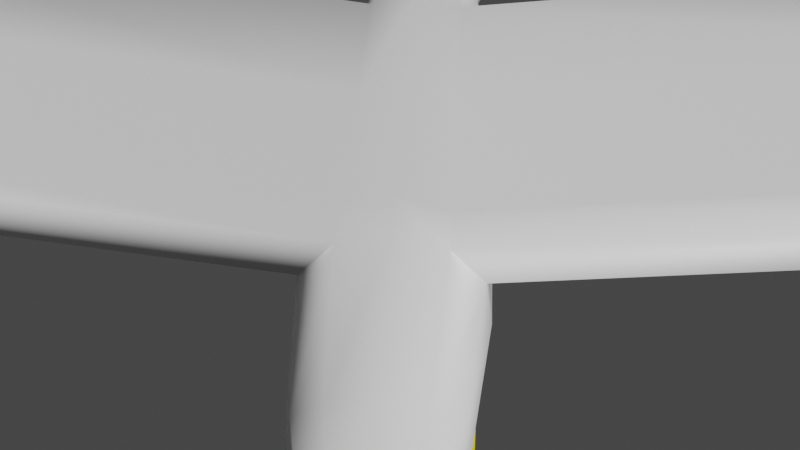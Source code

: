 # Source: Seagullboyo.blend  (saved by Blender 4.0.36; exported with 4.5.12 LTS)
import bpy
from mathutils import Matrix  # noqa: F401  (used for matrix-valued properties, if any)

bpy.ops.wm.read_factory_settings(use_empty=True)
scene = bpy.context.scene
scene.name = 'Scene'

# ---- collections
col_seagull = bpy.data.collections.new('Seagull'); scene.collection.children.link(col_seagull)

# ---- materials (node trees are filled in below, after node groups)
mat_seagull_base_material = bpy.data.materials.new('Seagull_Base_Material')
mat_seagull_base_material.use_transparent_shadow = False
mat_seagul_dark_eye_tail = bpy.data.materials.new('Seagul_Dark(Eye+Tail)')
mat_seagul_dark_eye_tail.use_transparent_shadow = False
mat_seagull_yellow = bpy.data.materials.new('Seagull_Yellow')
mat_seagull_yellow.use_transparent_shadow = False
mat_seagull_red = bpy.data.materials.new('Seagull_Red')
mat_seagull_red.use_transparent_shadow = False

# ---- material node trees
mat_seagull_base_material.use_nodes = True; mat_seagull_base_material.node_tree.nodes.clear()
_N = mat_seagull_base_material.node_tree.nodes; _L = mat_seagull_base_material.node_tree.links
n0 = _N.new('ShaderNodeBsdfPrincipled'); n0.name = 'Principled BSDF'; n0.location = (10, 300)
n0.distribution = 'GGX'
n0.subsurface_method = 'BURLEY'
n0.inputs[0].default_value = (1.0, 1.0, 1.0, 1.0)
n0.inputs[3].default_value = 1.45
n0.inputs[27].default_value = (0.0, 0.0, 0.0, 1.0)
n0.inputs[28].default_value = 1.0
n1 = _N.new('ShaderNodeOutputMaterial'); n1.name = 'Material Output'; n1.location = (300, 300)
_L.new(n0.outputs[0], n1.inputs[0])
n1.is_active_output = True
mat_seagul_dark_eye_tail.use_nodes = True; mat_seagul_dark_eye_tail.node_tree.nodes.clear()
_N = mat_seagul_dark_eye_tail.node_tree.nodes; _L = mat_seagul_dark_eye_tail.node_tree.links
n0 = _N.new('ShaderNodeBsdfPrincipled'); n0.name = 'Principled BSDF'; n0.location = (10, 300)
n0.distribution = 'GGX'
n0.subsurface_method = 'BURLEY'
n0.inputs[0].default_value = (0.00869, 0.009418, 0.01002, 1.0)
n0.inputs[2].default_value = 0.0
n0.inputs[3].default_value = 1.45
n0.inputs[9].default_value = (0.0, 0.2, 0.1)
n0.inputs[13].default_value = 0.0
n0.inputs[27].default_value = (0.0, 0.0, 0.0, 1.0)
n0.inputs[28].default_value = 1.0
n1 = _N.new('ShaderNodeOutputMaterial'); n1.name = 'Material Output'; n1.location = (300, 300)
_L.new(n0.outputs[0], n1.inputs[0])
n1.is_active_output = True
mat_seagull_yellow.use_nodes = True; mat_seagull_yellow.node_tree.nodes.clear()
_N = mat_seagull_yellow.node_tree.nodes; _L = mat_seagull_yellow.node_tree.links
n0 = _N.new('ShaderNodeBsdfPrincipled'); n0.name = 'Principled BSDF'; n0.location = (10, 300)
n0.distribution = 'GGX'
n0.subsurface_method = 'BURLEY'
n0.inputs[0].default_value = (0.8, 0.6394, 0.01691, 1.0)
n0.inputs[3].default_value = 1.45
n0.inputs[27].default_value = (0.0, 0.0, 0.0, 1.0)
n0.inputs[28].default_value = 1.0
n1 = _N.new('ShaderNodeOutputMaterial'); n1.name = 'Material Output'; n1.location = (300, 300)
_L.new(n0.outputs[0], n1.inputs[0])
n1.is_active_output = True
mat_seagull_red.use_nodes = True; mat_seagull_red.node_tree.nodes.clear()
_N = mat_seagull_red.node_tree.nodes; _L = mat_seagull_red.node_tree.links
n0 = _N.new('ShaderNodeBsdfPrincipled'); n0.name = 'Principled BSDF'; n0.location = (10, 300)
n0.distribution = 'GGX'
n0.subsurface_method = 'BURLEY'
n0.inputs[0].default_value = (0.8, 0.000929, 0.001822, 1.0)
n0.inputs[3].default_value = 1.45
n0.inputs[27].default_value = (0.0, 0.0, 0.0, 1.0)
n0.inputs[28].default_value = 1.0
n1 = _N.new('ShaderNodeOutputMaterial'); n1.name = 'Material Output'; n1.location = (300, 300)
_L.new(n0.outputs[0], n1.inputs[0])
n1.is_active_output = True

# ---- world
world_world = bpy.data.worlds.new('World'); scene.world = world_world
world_world.use_nodes = True; world_world.node_tree.nodes.clear()
_N = world_world.node_tree.nodes; _L = world_world.node_tree.links
n0 = _N.new('ShaderNodeOutputWorld'); n0.name = 'World Output'; n0.location = (300, 300)
n1 = _N.new('ShaderNodeBackground'); n1.name = 'Background'; n1.location = (10, 300)
n1.inputs[0].default_value = (0.05088, 0.05088, 0.05088, 1.0)
_L.new(n1.outputs[0], n0.inputs[0])
n0.is_active_output = True
world_world.color = (0.05088, 0.05088, 0.05088)
world_world.use_sun_shadow = False
world_world.sun_shadow_jitter_overblur = 0.0

# ---- cameras
cam_camera = bpy.data.cameras.new('Camera')
cam_camera.lens = 49.51

# ---- meshes
me_cylinder = bpy.data.meshes.new('Cylinder')
me_cylinder.from_pydata([(0.0, 1.0, -1.0), (0.0, 1.0, 1.0), (0.6839, 0.8617, -1.0), (0.6839, 0.8617, 1.0), (1.053, 0.4358, -1.0), (1.053, 0.4358, 1.0), (1.133, -0.1219, -1.0), (1.133, -0.1219, 1.0), (0.899, -0.6344, -1.0), (0.899, -0.6344, 1.0), (0.2817, -0.9595, -1.0), (0.2817, -0.9595, 1.0), (-0.2817, -0.9595, -1.0), (-0.2817, -0.9595, 1.0), (-0.7557, -0.6549, -1.0), (-0.7557, -0.6549, 1.0), (-0.9898, -0.1423, -1.0), (-0.9898, -0.1423, 1.0), (-0.9096, 0.4154, -1.0), (-0.9096, 0.4154, 1.0), (-0.5406, 0.8413, -1.0), (-0.5406, 0.8413, 1.0), (-1.697e-08, 1.0, -2.483), (0.6839, 0.8617, -2.483), (1.053, 0.4358, -2.483), (1.133, -0.1219, -2.483), (0.899, -0.6344, -2.483), (0.2817, -0.9595, -2.483), (-0.2817, -0.9595, -2.483), (-0.7557, -0.6549, -2.483), (-0.9898, -0.1423, -2.483), (-0.9096, 0.4154, -2.483), (-0.5406, 0.8413, -2.483), (0.1709, 0.6527, 2.356), (-0.2446, 0.7874, 2.356), (0.3718, 0.288, 2.356), (0.4375, -0.1707, 2.356), (0.3471, -0.5775, 2.356), (-0.01379, -0.8239, 2.356), (-0.2897, -0.7972, 2.356), (-0.5363, -0.5263, 2.356), (-0.6752, -0.09725, 2.356), (-0.6623, 0.3538, 2.356), (-0.5018, 0.6835, 2.356), (-0.09363, 0.4546, 3.132), (-0.3753, 0.557, 3.132), (0.0173, 0.1812, 3.132), (0.06552, -0.1559, 3.132), (0.0357, -0.4499, 3.132), (-0.2059, -0.6276, 3.132), (-0.3416, -0.5984, 3.132), (-0.4716, -0.3919, 3.132), (-0.5545, -0.07377, 3.132), (-0.5641, 0.2551, 3.132), (-0.4973, 0.4902, 3.132), (-0.3583, 1.105, 4.565), (-0.4991, 1.428, 4.685), (-0.2631, 0.4216, 4.545), (-0.1473, -0.3911, 4.545), (-0.04764, -1.075, 4.565), (-0.09225, -1.427, 4.685), (-0.1046, -1.312, 4.721), (-0.1773, -0.7797, 4.75), (-0.2873, -6.1e-05, 4.76), (-0.3995, 0.7798, 4.75), (-0.4785, 1.312, 4.722), (-0.1662, 0.7012, -3.561), (0.3727, 0.6081, -3.561), (0.6285, 0.2998, -3.561), (0.6863, -0.1021, -3.561), (0.5277, -0.47, -3.561), (0.03673, -0.7108, -3.561), (-0.3508, -0.7082, -3.561), (-0.6783, -0.4866, -3.561), (-0.8417, -0.1165, -3.561), (-0.7892, 0.2846, -3.561), (-0.5373, 0.5895, -3.561), (-0.1871, 0.9571, -4.247), (0.4003, 0.8088, -4.247), (0.72, 0.3837, -4.247), (0.7988, -0.1649, -4.247), (0.6117, -0.663, -4.247), (0.08974, -0.9706, -4.247), (-0.3854, -0.9593, -4.247), (-0.7912, -0.651, -4.247), (-0.9989, -0.1436, -4.247), (-0.9424, 0.4019, -4.247), (-0.6398, 0.8122, -4.247), (-0.1996, 0.6994, -4.923), (0.2175, 0.5875, -4.923), (0.4122, 0.2674, -4.923), (0.4703, -0.138, -4.923), (0.3734, -0.5002, -4.923), (0.00462, -0.7251, -4.923), (-0.2705, -0.7059, -4.923), (-0.5124, -0.4698, -4.923), (-0.6441, -0.09176, -4.923), (-0.6239, 0.3082, -4.923), (-0.4582, 0.6032, -4.923), (-0.1993, 0.5513, -5.41), (0.1173, 0.4597, -5.41), (0.2478, 0.201, -5.41), (0.2941, -0.1223, -5.41), (0.2415, -0.4076, -5.41), (-0.03666, -0.5847, -5.41), (-0.211, -0.563, -5.41), (-0.3693, -0.3698, -5.41), (-0.4615, -0.06649, -5.41), (-0.4581, 0.2507, -5.41), (-0.3604, 0.4809, -5.41), (-0.03295, 0.2415, -5.925), (0.2042, 0.2173, -5.925), (0.2717, 0.1091, -5.925), (0.2914, -0.02825, -5.925), (0.257, -0.1511, -5.925), (0.03623, -0.241, -5.925), (-0.05988, -0.2349, -5.925), (-0.144, -0.1553, -5.925), (-0.1895, -0.02731, -5.925), (-0.1818, 0.1083, -5.925), (-0.1235, 0.2085, -5.925), (0.05003, 0.006969, -6.175), (0.05186, 0.007091, -6.174), (0.05193, 0.006819, -6.174), (0.05198, 0.006491, -6.174), (0.05199, 0.00621, -6.174), (0.05019, 0.005815, -6.175), (0.05013, 0.005853, -6.176), (0.05005, 0.006062, -6.177), (0.04999, 0.006374, -6.177), (0.04996, 0.006692, -6.177), (0.04998, 0.006913, -6.176), (0.0, 1.0, 0.5661), (0.6839, 0.8617, 0.5661), (1.053, 0.4358, 0.5661), (1.133, -0.1219, 0.5661), (0.899, -0.6344, 0.5661), (0.2817, -0.9595, 0.5661), (-0.2817, -0.9595, 0.5661), (-0.7557, -0.6549, 0.5661), (-0.9898, -0.1423, 0.5661), (-0.9096, 0.4154, 0.5661), (-0.5406, 0.8413, 0.5661), (0.9503, -0.5221, -1.0), (0.9503, -0.5221, 1.0), (0.9503, -0.5221, -2.483), (0.3669, -0.4883, 2.356), (0.04224, -0.3854, 3.132), (-0.06949, -0.9251, 4.56), (0.5625, -0.3893, -3.561), (0.6527, -0.5538, -4.247), (0.3947, -0.4208, -4.923), (0.253, -0.3451, -5.41), (0.2646, -0.1242, -5.925), (0.05198, 0.006272, -6.174), (0.9503, -0.5221, 0.5661), (0.8684, 0.6487, -1.0), (0.8684, 0.6487, 1.0), (0.8684, 0.6487, -2.483), (0.2713, 0.4703, 2.356), (-0.03816, 0.3179, 3.132), (-0.3107, 0.7633, 4.555), (0.5006, 0.454, -3.561), (0.5602, 0.5963, -4.247), (0.3149, 0.4275, -4.923), (0.1826, 0.3303, -5.41), (0.238, 0.1632, -5.925), (0.0519, 0.006955, -6.174), (0.8684, 0.6487, 0.5661), (1.042, -0.322, 1.0), (0.4022, -0.3295, 2.356), (0.05388, -0.2707, 3.132), (-0.1084, -0.6581, 4.552), (1.042, -0.322, -1.0), (1.042, -0.322, -2.483), (0.6244, -0.2457, -3.561), (0.7257, -0.3594, -4.247), (0.4325, -0.2794, -4.923), (0.2736, -0.2337, -5.41), (0.278, -0.07622, -5.925), (0.05198, 0.006382, -6.174), (1.042, -0.322, 0.5661), (1.0, 0.83, 1.298), (0.9579, 1.027, 1.279), (1.286, 1.074, 1.116), (1.53, -0.4103, 1.158), (1.541, -0.5672, 1.144), (1.213, -0.614, 1.306), (1.329, 0.8768, 1.135), (1.202, -0.4571, 1.321), (1.222, 0.8532, 1.617), (1.176, 1.068, 1.596), (1.533, 1.118, 1.419), (1.778, -0.3673, 1.463), (1.791, -0.5381, 1.447), (1.433, -0.589, 1.624), (1.579, 0.9041, 1.44), (1.421, -0.4182, 1.64), (1.464, 0.8972, 1.914), (1.422, 1.094, 1.895), (1.75, 1.141, 1.732), (1.994, -0.3431, 1.774), (2.005, -0.5, 1.759), (1.677, -0.5468, 1.922), (1.793, 0.944, 1.751), (1.665, -0.3898, 1.937), (1.434, 0.8019, 2.125), (1.353, 1.176, 2.089), (1.976, 1.264, 1.78), (2.234, -0.2375, 1.837), (2.255, -0.5353, 1.81), (1.632, -0.6241, 2.119), (2.057, 0.8907, 1.816), (1.611, -0.3263, 2.147), (1.549, 0.9087, 1.427), (1.221, 0.8619, 1.59), (1.178, 1.059, 1.571), (1.507, 1.106, 1.408), (1.762, -0.5353, 1.436), (1.433, -0.5821, 1.599), (1.422, -0.4251, 1.613), (1.75, -0.3783, 1.451), (1.249, 0.8659, 1.627), (1.206, 1.063, 1.608), (1.577, 0.9127, 1.464), (1.534, 1.11, 1.445), (1.45, -0.4211, 1.65), (1.778, -0.3743, 1.487), (1.789, -0.5313, 1.473), (1.461, -0.5781, 1.636), (-2.859, 7.522, 0.5661), (-2.859, 7.522, -1.0), (-2.498, 8.001, -1.0), (-2.498, 8.001, 1.0), (-2.859, 7.522, 1.0), (-2.498, 8.001, 0.5661), (-2.859, 7.522, -2.483), (-2.498, 8.001, -2.483), (-0.1436, -8.393, 0.5661), (-0.1436, -8.393, -1.0), (-0.6253, -8.034, -1.0), (-0.6253, -8.034, 1.0), (-0.1436, -8.393, 1.0), (-0.6253, -8.034, 0.5661), (-0.1436, -8.393, -2.483), (-0.6253, -8.034, -2.483), (-2.672, 12.77, 0.5661), (-2.672, 12.77, -1.0), (-2.31, 13.25, -1.0), (-2.31, 13.25, 1.0), (-2.672, 12.77, 1.0), (-2.31, 13.25, 0.5661), (-2.672, 12.77, -2.483), (-2.31, 13.25, -2.483), (1.518, -13.39, 0.5661), (1.518, -13.39, -1.0), (1.036, -13.03, -1.0), (1.036, -13.03, 1.0), (1.518, -13.39, 1.0), (1.036, -13.03, 0.5661), (1.518, -13.39, -2.483), (1.036, -13.03, -2.483), (-2.714, 14.01, 0.5104), (-2.714, 14.01, -0.2257), (-2.353, 14.49, -0.2257), (-2.353, 14.49, 0.7144), (-2.714, 14.01, 0.7144), (-2.353, 14.49, 0.5104), (-2.714, 14.01, -0.9227), (-2.353, 14.49, -0.9227), (1.825, -14.6, 0.6712), (1.825, -14.6, -0.06502), (1.343, -14.24, -0.06502), (1.343, -14.24, 0.8751), (1.825, -14.6, 0.8751), (1.343, -14.24, 0.6712), (1.825, -14.6, -0.762), (1.343, -14.24, -0.762), (0.05843, -0.7939, -4.686), (0.4962, -0.5413, -4.686), (0.5688, 0.3104, -4.686), (0.3238, 0.6595, -4.686), (-0.7324, 0.333, -4.686), (-0.7702, -0.1108, -4.686), (-0.3002, -0.7806, -4.686), (0.633, -0.1372, -4.686), (-0.5076, 0.6646, -4.686), (-0.6091, -0.5259, -4.686), (-0.1673, 0.7787, -4.686), (0.5262, -0.4527, -4.686), (0.4463, 0.4849, -4.686), (0.5796, -0.2949, -4.686)], [], [(132, 1, 3, 133), (168, 157, 5, 134), (134, 5, 7, 135), (155, 144, 9, 136), (136, 9, 11, 137), (137, 11, 13, 138), (138, 13, 242, 238), (139, 15, 17, 140), (140, 17, 19, 141), (169, 7, 36, 170), (142, 20, 232, 235), (142, 21, 1, 132), (21, 142, 235, 233), (24, 25, 69, 68), (16, 18, 31, 30), (14, 16, 30, 29), (139, 14, 240, 243), (10, 12, 28, 27), (8, 10, 27, 26), (143, 8, 26, 145), (0, 2, 23, 22), (4, 6, 25, 24), (20, 0, 22, 32), (156, 4, 24, 158), (41, 40, 51, 52), (3, 1, 34, 33), (7, 5, 35, 36), (1, 21, 43, 34), (157, 3, 33, 159), (21, 19, 42, 43), (19, 17, 41, 42), (17, 15, 40, 41), (15, 13, 39, 40), (13, 11, 38, 39), (11, 9, 37, 38), (47, 46, 57, 58), (38, 37, 48, 49), (159, 33, 44, 160), (42, 41, 52, 53), (39, 38, 49, 50), (36, 35, 46, 47), (43, 42, 53, 54), (40, 39, 50, 51), (170, 36, 47, 171), (34, 43, 54, 45), (33, 34, 45, 44), (55, 56, 65, 64, 63, 62, 61, 60, 59, 148, 172, 58, 57, 161), (54, 53, 64, 65), (51, 50, 61, 62), (171, 47, 58, 172), (45, 54, 65, 56), (44, 45, 56, 55), (52, 51, 62, 63), (49, 48, 59, 60), (160, 44, 55, 161), (53, 52, 63, 64), (50, 49, 60, 61), (75, 76, 87, 86), (31, 32, 76, 75), (28, 29, 73, 72), (145, 26, 70, 149), (32, 22, 66, 76), (22, 23, 67, 66), (29, 30, 74, 73), (26, 27, 71, 70), (158, 24, 68, 162), (30, 31, 75, 74), (27, 28, 72, 71), (279, 278, 93, 92), (72, 73, 84, 83), (149, 70, 81, 150), (76, 66, 77, 87), (66, 67, 78, 77), (73, 74, 85, 84), (70, 71, 82, 81), (162, 68, 79, 163), (74, 75, 86, 85), (71, 72, 83, 82), (68, 69, 80, 79), (94, 95, 106, 105), (290, 280, 90, 164), (283, 282, 97, 96), (278, 284, 94, 93), (280, 285, 91, 90), (282, 286, 98, 97), (284, 287, 95, 94), (289, 279, 92, 151), (286, 288, 88, 98), (288, 281, 89, 88), (287, 283, 96, 95), (165, 101, 112, 166), (151, 92, 103, 152), (98, 88, 99, 109), (88, 89, 100, 99), (95, 96, 107, 106), (92, 93, 104, 103), (164, 90, 101, 165), (96, 97, 108, 107), (93, 94, 105, 104), (90, 91, 102, 101), (97, 98, 109, 108), (116, 117, 128, 127), (107, 108, 119, 118), (104, 105, 116, 115), (101, 102, 113, 112), (108, 109, 120, 119), (105, 106, 117, 116), (152, 103, 114, 153), (109, 99, 110, 120), (99, 100, 111, 110), (106, 107, 118, 117), (103, 104, 115, 114), (121, 122, 167, 123, 124, 180, 154, 125, 126, 127, 128, 129, 130, 131), (153, 114, 125, 154), (120, 110, 121, 131), (110, 111, 122, 121), (117, 118, 129, 128), (114, 115, 126, 125), (166, 112, 123, 167), (118, 119, 130, 129), (115, 116, 127, 126), (112, 113, 124, 123), (119, 120, 131, 130), (20, 142, 132, 0), (31, 18, 231, 236), (16, 140, 141, 18), (14, 139, 140, 16), (14, 29, 245, 240), (10, 137, 138, 12), (8, 136, 137, 10), (143, 155, 136, 8), (4, 134, 135, 6), (156, 168, 134, 4), (0, 132, 133, 2), (173, 181, 155, 143), (179, 153, 154, 180), (178, 152, 153, 179), (177, 151, 152, 178), (291, 289, 151, 177), (175, 149, 150, 176), (174, 145, 149, 175), (48, 147, 148, 59), (37, 146, 147, 48), (173, 143, 145, 174), (9, 144, 146, 37), (155, 181, 185, 186), (2, 133, 168, 156), (111, 166, 167, 122), (89, 164, 165, 100), (100, 165, 166, 111), (281, 290, 164, 89), (67, 162, 163, 78), (23, 158, 162, 67), (46, 160, 161, 57), (35, 159, 160, 46), (5, 157, 159, 35), (2, 156, 158, 23), (133, 3, 183, 184), (135, 7, 169, 181), (6, 173, 174, 25), (25, 174, 175, 69), (69, 175, 176, 80), (285, 291, 177, 91), (91, 177, 178, 102), (102, 178, 179, 113), (113, 179, 180, 124), (6, 135, 181, 173), (147, 171, 172, 148), (146, 170, 171, 147), (144, 169, 170, 146), (219, 218, 194, 195), (215, 214, 196, 190), (181, 169, 189, 185), (169, 144, 187, 189), (168, 133, 184, 188), (144, 155, 186, 187), (157, 168, 188, 182), (3, 157, 182, 183), (227, 226, 205, 201), (223, 222, 198, 199), (217, 216, 191, 192), (220, 219, 195, 197), (214, 217, 192, 196), (218, 221, 193, 194), (216, 215, 190, 191), (221, 220, 197, 193), (204, 200, 208, 212), (205, 203, 211, 213), (222, 224, 204, 198), (229, 228, 202, 203), (225, 223, 199, 200), (226, 229, 203, 205), (224, 225, 200, 204), (228, 227, 201, 202), (209, 213, 211, 210), (208, 207, 206, 212), (202, 201, 209, 210), (199, 198, 206, 207), (201, 205, 213, 209), (198, 204, 212, 206), (203, 202, 210, 211), (200, 199, 207, 208), (183, 182, 215, 216), (188, 184, 217, 214), (184, 183, 216, 217), (182, 188, 214, 215), (185, 189, 220, 221), (186, 185, 221, 218), (189, 187, 219, 220), (187, 186, 218, 219), (196, 192, 225, 224), (192, 191, 223, 225), (190, 196, 224, 222), (191, 190, 222, 223), (194, 193, 227, 228), (197, 195, 229, 226), (195, 194, 228, 229), (193, 197, 226, 227), (237, 236, 252, 253), (236, 231, 247, 252), (233, 235, 251, 249), (20, 32, 237, 232), (141, 19, 234, 230), (32, 31, 236, 237), (19, 21, 233, 234), (18, 141, 230, 231), (244, 239, 255, 260), (241, 243, 259, 257), (243, 240, 256, 259), (29, 28, 244, 245), (28, 12, 239, 244), (13, 15, 241, 242), (15, 139, 243, 241), (12, 138, 238, 239), (251, 248, 264, 267), (248, 253, 269, 264), (246, 250, 266, 262), (234, 233, 249, 250), (231, 230, 246, 247), (230, 234, 250, 246), (232, 237, 253, 248), (235, 232, 248, 251), (255, 254, 270, 271), (258, 257, 273, 274), (261, 260, 276, 277), (245, 244, 260, 261), (242, 241, 257, 258), (239, 238, 254, 255), (238, 242, 258, 254), (240, 245, 261, 256), (262, 266, 265, 267), (263, 264, 269, 268), (263, 262, 267, 264), (249, 251, 267, 265), (252, 247, 263, 268), (253, 252, 268, 269), (250, 249, 265, 266), (247, 246, 262, 263), (270, 274, 273, 275), (271, 272, 277, 276), (271, 270, 275, 272), (254, 258, 274, 270), (256, 261, 277, 272), (259, 256, 272, 275), (257, 259, 275, 273), (260, 255, 271, 276), (80, 176, 291, 285), (78, 163, 290, 281), (176, 150, 289, 291), (84, 85, 283, 287), (77, 78, 281, 288), (87, 77, 288, 286), (150, 81, 279, 289), (83, 84, 287, 284), (86, 87, 286, 282), (79, 80, 285, 280), (82, 83, 284, 278), (85, 86, 282, 283), (163, 79, 280, 290), (81, 82, 278, 279)])
me_cylinder.polygons.foreach_set('use_smooth', [True] * 280)
me_cylinder.polygons.foreach_set('material_index', [0, 0, 0, 0, 0, 0, 0, 0, 0, 0, 0, 0, 0, 0, 0, 0, 0, 0, 0, 0, 0, 0, 0, 0, 0, 0, 0, 0, 0, 0, 0, 0, 0, 0, 0, 1, 0, 0, 0, 0, 0, 0, 0, 0, 0, 0, 1, 1, 1, 1, 1, 1, 1, 1, 1, 1, 1, 0, 0, 0, 0, 0, 0, 0, 0, 0, 0, 0, 0, 0, 0, 0, 0, 0, 0, 0, 0, 0, 0, 0, 0, 0, 0, 0, 1, 1, 0, 0, 0, 0, 2, 0, 0, 0, 0, 0, 0, 0, 0, 0, 0, 3, 2, 2, 2, 2, 2, 2, 2, 2, 2, 2, 3, 3, 3, 3, 3, 3, 3, 3, 3, 3, 3, 0, 0, 0, 0, 0, 0, 0, 0, 0, 0, 0, 0, 3, 2, 0, 0, 0, 0, 1, 0, 0, 0, 0, 0, 3, 0, 2, 0, 0, 0, 1, 0, 0, 0, 0, 0, 0, 0, 0, 0, 0, 2, 3, 0, 1, 0, 0, 2, 2, 0, 0, 0, 0, 0, 0, 2, 2, 2, 2, 2, 2, 2, 2, 2, 2, 2, 2, 2, 2, 2, 2, 2, 2, 2, 2, 2, 2, 2, 2, 2, 2, 2, 2, 2, 2, 2, 2, 2, 2, 2, 2, 2, 2, 2, 2, 0, 0, 0, 0, 0, 0, 0, 0, 0, 0, 0, 0, 0, 0, 0, 0, 1, 1, 1, 0, 0, 0, 0, 0, 1, 1, 1, 0, 0, 0, 0, 0, 1, 1, 1, 1, 1, 1, 1, 1, 1, 1, 1, 1, 1, 1, 1, 1, 0, 0, 0, 0, 0, 0, 0, 0, 0, 0, 0, 0, 0, 0])
_uv = me_cylinder.uv_layers.new(name='UVMap')
_uv.uv.foreach_set('vector', [1.0, 0.8915, 1.0, 1.0, 0.9091, 1.0, 0.9091, 0.8915, 0.8636, 0.8915, 0.8636, 1.0, 0.8182, 1.0, 0.8182, 0.8915, 0.8182, 0.8915, 0.8182, 1.0, 0.7273, 1.0, 0.7273, 0.8915, 0.6563, 0.8915, 0.6563, 1.0, 0.6364, 1.0, 0.6364, 0.8915, 0.6364, 0.8915, 0.6364, 1.0, 0.5455, 1.0, 0.5455, 0.8915, 0.5455, 0.8915, 0.5455, 1.0, 0.4545, 1.0, 0.4545, 0.8915, 0.4545, 0.8915, 0.4545, 1.0, 0.4545, 1.0, 0.4545, 0.8915, 0.3636, 0.8915, 0.3636, 1.0, 0.2727, 1.0, 0.2727, 0.8915, 0.2727, 0.8915, 0.2727, 1.0, 0.1818, 1.0, 0.1818, 0.8915, 0.6918, 1.0, 0.7273, 1.0, 0.7273, 1.0, 0.6918, 1.0, 0.09091, 0.8915, 0.09091, 0.5, 0.09091, 0.5, 0.09091, 0.8915, 0.09091, 0.8915, 0.09091, 1.0, -1.788e-07, 1.0, -1.788e-07, 0.8915, 0.09091, 1.0, 0.09091, 0.8915, 0.09091, 0.8915, 0.09091, 1.0, 0.8182, 0.5, 0.7273, 0.5, 0.7273, 0.5, 0.8182, 0.5, 0.2727, 0.5, 0.1818, 0.5, 0.1818, 0.5, 0.2727, 0.5, 0.3636, 0.5, 0.2727, 0.5, 0.2727, 0.5, 0.3636, 0.5, 0.3636, 0.8915, 0.3636, 0.5, 0.3636, 0.5, 0.3636, 0.8915, 0.5455, 0.5, 0.4545, 0.5, 0.4545, 0.5, 0.5455, 0.5, 0.6364, 0.5, 0.5455, 0.5, 0.5455, 0.5, 0.6364, 0.5, 0.6563, 0.5, 0.6364, 0.5, 0.6364, 0.5, 0.6563, 0.5, 1.0, 0.5, 0.9091, 0.5, 0.9091, 0.5, 1.0, 0.5, 0.8182, 0.5, 0.7273, 0.5, 0.7273, 0.5, 0.8182, 0.5, 0.09091, 0.5, -1.788e-07, 0.5, -1.788e-07, 0.5, 0.09091, 0.5, 0.8636, 0.5, 0.8182, 0.5, 0.8182, 0.5, 0.8636, 0.5, 0.2727, 1.0, 0.3636, 1.0, 0.3636, 1.0, 0.2727, 1.0, 0.9091, 1.0, 1.0, 1.0, 1.0, 1.0, 0.9091, 1.0, 0.7273, 1.0, 0.8182, 1.0, 0.8182, 1.0, 0.7273, 1.0, -1.788e-07, 1.0, 0.09091, 1.0, 0.09091, 1.0, -1.788e-07, 1.0, 0.8636, 1.0, 0.9091, 1.0, 0.9091, 1.0, 0.8636, 1.0, 0.09091, 1.0, 0.1818, 1.0, 0.1818, 1.0, 0.09091, 1.0, 0.1818, 1.0, 0.2727, 1.0, 0.2727, 1.0, 0.1818, 1.0, 0.2727, 1.0, 0.3636, 1.0, 0.3636, 1.0, 0.2727, 1.0, 0.3636, 1.0, 0.4545, 1.0, 0.4545, 1.0, 0.3636, 1.0, 0.4545, 1.0, 0.5455, 1.0, 0.5455, 1.0, 0.4545, 1.0, 0.5455, 1.0, 0.6364, 1.0, 0.6364, 1.0, 0.5455, 1.0, 0.7273, 1.0, 0.8182, 1.0, 0.8182, 1.0, 0.7273, 1.0, 0.5455, 1.0, 0.6364, 1.0, 0.6364, 1.0, 0.5455, 1.0, 0.8636, 1.0, 0.9091, 1.0, 0.9091, 1.0, 0.8636, 1.0, 0.1818, 1.0, 0.2727, 1.0, 0.2727, 1.0, 0.1818, 1.0, 0.4545, 1.0, 0.5455, 1.0, 0.5455, 1.0, 0.4545, 1.0, 0.7273, 1.0, 0.8182, 1.0, 0.8182, 1.0, 0.7273, 1.0, 0.09091, 1.0, 0.1818, 1.0, 0.1818, 1.0, 0.09091, 1.0, 0.3636, 1.0, 0.4545, 1.0, 0.4545, 1.0, 0.3636, 1.0, 0.6918, 1.0, 0.7273, 1.0, 0.7273, 1.0, 0.6918, 1.0, -1.788e-07, 1.0, 0.09091, 1.0, 0.09091, 1.0, -1.788e-07, 1.0, 0.9091, 1.0, 1.0, 1.0, 1.0, 1.0, 0.9091, 1.0, 0.3798, 0.4519, 0.25, 0.49, 0.1202, 0.4519, 0.03169, 0.3497, 0.01244, 0.2158, 0.06862, 0.09283, 0.1824, 0.01972, 0.3176, 0.01972, 0.4314, 0.09283, 0.4437, 0.1198, 0.4656, 0.1678, 0.4876, 0.2158, 0.4683, 0.3497, 0.424, 0.4008, 0.09091, 1.0, 0.1818, 1.0, 0.1818, 1.0, 0.09091, 1.0, 0.3636, 1.0, 0.4545, 1.0, 0.4545, 1.0, 0.3636, 1.0, 0.6918, 1.0, 0.7273, 1.0, 0.7273, 1.0, 0.6918, 1.0, -1.788e-07, 1.0, 0.09091, 1.0, 0.09091, 1.0, -1.788e-07, 1.0, 0.9091, 1.0, 1.0, 1.0, 1.0, 1.0, 0.9091, 1.0, 0.2727, 1.0, 0.3636, 1.0, 0.3636, 1.0, 0.2727, 1.0, 0.5455, 1.0, 0.6364, 1.0, 0.6364, 1.0, 0.5455, 1.0, 0.8636, 1.0, 0.9091, 1.0, 0.9091, 1.0, 0.8636, 1.0, 0.1818, 1.0, 0.2727, 1.0, 0.2727, 1.0, 0.1818, 1.0, 0.4545, 1.0, 0.5455, 1.0, 0.5455, 1.0, 0.4545, 1.0, 0.1818, 0.5, 0.09091, 0.5, 0.09091, 0.5, 0.1818, 0.5, 0.1818, 0.5, 0.09091, 0.5, 0.09091, 0.5, 0.1818, 0.5, 0.4545, 0.5, 0.3636, 0.5, 0.3636, 0.5, 0.4545, 0.5, 0.6563, 0.5, 0.6364, 0.5, 0.6364, 0.5, 0.6563, 0.5, 0.09091, 0.5, -1.788e-07, 0.5, -1.788e-07, 0.5, 0.09091, 0.5, 1.0, 0.5, 0.9091, 0.5, 0.9091, 0.5, 1.0, 0.5, 0.3636, 0.5, 0.2727, 0.5, 0.2727, 0.5, 0.3636, 0.5, 0.6364, 0.5, 0.5455, 0.5, 0.5455, 0.5, 0.6364, 0.5, 0.8636, 0.5, 0.8182, 0.5, 0.8182, 0.5, 0.8636, 0.5, 0.2727, 0.5, 0.1818, 0.5, 0.1818, 0.5, 0.2727, 0.5, 0.5455, 0.5, 0.4545, 0.5, 0.4545, 0.5, 0.5455, 0.5, 0.6364, 0.5, 0.5455, 0.5, 0.5455, 0.5, 0.6364, 0.5, 0.4545, 0.5, 0.3636, 0.5, 0.3636, 0.5, 0.4545, 0.5, 0.6563, 0.5, 0.6364, 0.5, 0.6364, 0.5, 0.6563, 0.5, 0.09091, 0.5, -1.788e-07, 0.5, -1.788e-07, 0.5, 0.09091, 0.5, 1.0, 0.5, 0.9091, 0.5, 0.9091, 0.5, 1.0, 0.5, 0.3636, 0.5, 0.2727, 0.5, 0.2727, 0.5, 0.3636, 0.5, 0.6364, 0.5, 0.5455, 0.5, 0.5455, 0.5, 0.6364, 0.5, 0.8636, 0.5, 0.8182, 0.5, 0.8182, 0.5, 0.8636, 0.5, 0.2727, 0.5, 0.1818, 0.5, 0.1818, 0.5, 0.2727, 0.5, 0.5455, 0.5, 0.4545, 0.5, 0.4545, 0.5, 0.5455, 0.5, 0.8182, 0.5, 0.7273, 0.5, 0.7273, 0.5, 0.8182, 0.5, 0.4545, 0.5, 0.3636, 0.5, 0.3636, 0.5, 0.4545, 0.5, 0.8636, 0.5, 0.8182, 0.5, 0.8182, 0.5, 0.8636, 0.5, 0.2727, 0.5, 0.1818, 0.5, 0.1818, 0.5, 0.2727, 0.5, 0.5455, 0.5, 0.4545, 0.5, 0.4545, 0.5, 0.5455, 0.5, 0.8182, 0.5, 0.7273, 0.5, 0.7273, 0.5, 0.8182, 0.5, 0.1818, 0.5, 0.09091, 0.5, 0.09091, 0.5, 0.1818, 0.5, 0.4545, 0.5, 0.3636, 0.5, 0.3636, 0.5, 0.4545, 0.5, 0.6563, 0.5, 0.6364, 0.5, 0.6364, 0.5, 0.6563, 0.5, 0.09091, 0.5, -1.788e-07, 0.5, -1.788e-07, 0.5, 0.09091, 0.5, 1.0, 0.5, 0.9091, 0.5, 0.9091, 0.5, 1.0, 0.5, 0.3636, 0.5, 0.2727, 0.5, 0.2727, 0.5, 0.3636, 0.5, 0.8636, 0.5, 0.8182, 0.5, 0.8182, 0.5, 0.8636, 0.5, 0.6563, 0.5, 0.6364, 0.5, 0.6364, 0.5, 0.6563, 0.5, 0.09091, 0.5, -1.788e-07, 0.5, -1.788e-07, 0.5, 0.09091, 0.5, 1.0, 0.5, 0.9091, 0.5, 0.9091, 0.5, 1.0, 0.5, 0.3636, 0.5, 0.2727, 0.5, 0.2727, 0.5, 0.3636, 0.5, 0.6364, 0.5, 0.5455, 0.5, 0.5455, 0.5, 0.6364, 0.5, 0.8636, 0.5, 0.8182, 0.5, 0.8182, 0.5, 0.8636, 0.5, 0.2727, 0.5, 0.1818, 0.5, 0.1818, 0.5, 0.2727, 0.5, 0.5455, 0.5, 0.4545, 0.5, 0.4545, 0.5, 0.5455, 0.5, 0.8182, 0.5, 0.7273, 0.5, 0.7273, 0.5, 0.8182, 0.5, 0.1818, 0.5, 0.09091, 0.5, 0.09091, 0.5, 0.1818, 0.5, 0.4545, 0.5, 0.3636, 0.5, 0.3636, 0.5, 0.4545, 0.5, 0.2727, 0.5, 0.1818, 0.5, 0.1818, 0.5, 0.2727, 0.5, 0.5455, 0.5, 0.4545, 0.5, 0.4545, 0.5, 0.5455, 0.5, 0.8182, 0.5, 0.7273, 0.5, 0.7273, 0.5, 0.8182, 0.5, 0.1818, 0.5, 0.09091, 0.5, 0.09091, 0.5, 0.1818, 0.5, 0.4545, 0.5, 0.3636, 0.5, 0.3636, 0.5, 0.4545, 0.5, 0.6563, 0.5, 0.6364, 0.5, 0.6364, 0.5, 0.6563, 0.5, 0.09091, 0.5, -1.788e-07, 0.5, -1.788e-07, 0.5, 0.09091, 0.5, 1.0, 0.5, 0.9091, 0.5, 0.9091, 0.5, 1.0, 0.5, 0.3636, 0.5, 0.2727, 0.5, 0.2727, 0.5, 0.3636, 0.5, 0.6364, 0.5, 0.5455, 0.5, 0.5455, 0.5, 0.6364, 0.5, 0.75, 0.49, 0.8798, 0.4519, 0.924, 0.4008, 0.9683, 0.3497, 0.9876, 0.2158, 0.9656, 0.1678, 0.9437, 0.1198, 0.9314, 0.09283, 0.8176, 0.01972, 0.6824, 0.01972, 0.5686, 0.09283, 0.5124, 0.2158, 0.5317, 0.3497, 0.6202, 0.4519, 0.6563, 0.5, 0.6364, 0.5, 0.6364, 0.5, 0.6563, 0.5, 0.09091, 0.5, -1.788e-07, 0.5, -1.788e-07, 0.5, 0.09091, 0.5, 1.0, 0.5, 0.9091, 0.5, 0.9091, 0.5, 1.0, 0.5, 0.3636, 0.5, 0.2727, 0.5, 0.2727, 0.5, 0.3636, 0.5, 0.6364, 0.5, 0.5455, 0.5, 0.5455, 0.5, 0.6364, 0.5, 0.8636, 0.5, 0.8182, 0.5, 0.8182, 0.5, 0.8636, 0.5, 0.2727, 0.5, 0.1818, 0.5, 0.1818, 0.5, 0.2727, 0.5, 0.5455, 0.5, 0.4545, 0.5, 0.4545, 0.5, 0.5455, 0.5, 0.8182, 0.5, 0.7273, 0.5, 0.7273, 0.5, 0.8182, 0.5, 0.1818, 0.5, 0.09091, 0.5, 0.09091, 0.5, 0.1818, 0.5, 0.09091, 0.5, 0.09091, 0.8915, -1.788e-07, 0.8915, -1.788e-07, 0.5, 0.1818, 0.5, 0.1818, 0.5, 0.1818, 0.5, 0.1818, 0.5, 0.2727, 0.5, 0.2727, 0.8915, 0.1818, 0.8915, 0.1818, 0.5, 0.3636, 0.5, 0.3636, 0.8915, 0.2727, 0.8915, 0.2727, 0.5, 0.3636, 0.5, 0.3636, 0.5, 0.3636, 0.5, 0.3636, 0.5, 0.5455, 0.5, 0.5455, 0.8915, 0.4545, 0.8915, 0.4545, 0.5, 0.6364, 0.5, 0.6364, 0.8915, 0.5455, 0.8915, 0.5455, 0.5, 0.6563, 0.5, 0.6563, 0.8915, 0.6364, 0.8915, 0.6364, 0.5, 0.8182, 0.5, 0.8182, 0.8915, 0.7273, 0.8915, 0.7273, 0.5, 0.8636, 0.5, 0.8636, 0.8915, 0.8182, 0.8915, 0.8182, 0.5, 1.0, 0.5, 1.0, 0.8915, 0.9091, 0.8915, 0.9091, 0.5, 0.6918, 0.5, 0.6918, 0.8915, 0.6563, 0.8915, 0.6563, 0.5, 0.6918, 0.5, 0.6563, 0.5, 0.6563, 0.5, 0.6918, 0.5, 0.6918, 0.5, 0.6563, 0.5, 0.6563, 0.5, 0.6918, 0.5, 0.6918, 0.5, 0.6563, 0.5, 0.6563, 0.5, 0.6918, 0.5, 0.6918, 0.5, 0.6563, 0.5, 0.6563, 0.5, 0.6918, 0.5, 0.6918, 0.5, 0.6563, 0.5, 0.6563, 0.5, 0.6918, 0.5, 0.6918, 0.5, 0.6563, 0.5, 0.6563, 0.5, 0.6918, 0.5, 0.6364, 1.0, 0.6563, 1.0, 0.6563, 1.0, 0.6364, 1.0, 0.6364, 1.0, 0.6563, 1.0, 0.6563, 1.0, 0.6364, 1.0, 0.6918, 0.5, 0.6563, 0.5, 0.6563, 0.5, 0.6918, 0.5, 0.6364, 1.0, 0.6563, 1.0, 0.6563, 1.0, 0.6364, 1.0, 0.6563, 0.8915, 0.6918, 0.8915, 0.6918, 0.8915, 0.6563, 0.8915, 0.9091, 0.5, 0.9091, 0.8915, 0.8636, 0.8915, 0.8636, 0.5, 0.9091, 0.5, 0.8636, 0.5, 0.8636, 0.5, 0.9091, 0.5, 0.9091, 0.5, 0.8636, 0.5, 0.8636, 0.5, 0.9091, 0.5, 0.9091, 0.5, 0.8636, 0.5, 0.8636, 0.5, 0.9091, 0.5, 0.9091, 0.5, 0.8636, 0.5, 0.8636, 0.5, 0.9091, 0.5, 0.9091, 0.5, 0.8636, 0.5, 0.8636, 0.5, 0.9091, 0.5, 0.9091, 0.5, 0.8636, 0.5, 0.8636, 0.5, 0.9091, 0.5, 0.8182, 1.0, 0.8636, 1.0, 0.8636, 1.0, 0.8182, 1.0, 0.8182, 1.0, 0.8636, 1.0, 0.8636, 1.0, 0.8182, 1.0, 0.8182, 1.0, 0.8636, 1.0, 0.8636, 1.0, 0.8182, 1.0, 0.9091, 0.5, 0.8636, 0.5, 0.8636, 0.5, 0.9091, 0.5, 0.9091, 0.8915, 0.9091, 1.0, 0.9091, 1.0, 0.9091, 0.8915, 0.7273, 0.8915, 0.7273, 1.0, 0.6918, 1.0, 0.6918, 0.8915, 0.7273, 0.5, 0.6918, 0.5, 0.6918, 0.5, 0.7273, 0.5, 0.7273, 0.5, 0.6918, 0.5, 0.6918, 0.5, 0.7273, 0.5, 0.7273, 0.5, 0.6918, 0.5, 0.6918, 0.5, 0.7273, 0.5, 0.7273, 0.5, 0.6918, 0.5, 0.6918, 0.5, 0.7273, 0.5, 0.7273, 0.5, 0.6918, 0.5, 0.6918, 0.5, 0.7273, 0.5, 0.7273, 0.5, 0.6918, 0.5, 0.6918, 0.5, 0.7273, 0.5, 0.7273, 0.5, 0.6918, 0.5, 0.6918, 0.5, 0.7273, 0.5, 0.7273, 0.5, 0.7273, 0.8915, 0.6918, 0.8915, 0.6918, 0.5, 0.6563, 1.0, 0.6918, 1.0, 0.6918, 1.0, 0.6563, 1.0, 0.6563, 1.0, 0.6918, 1.0, 0.6918, 1.0, 0.6563, 1.0, 0.6563, 1.0, 0.6918, 1.0, 0.6918, 1.0, 0.6563, 1.0, 0.6563, 1.0, 0.6563, 0.8915, 0.6563, 0.8915, 0.6563, 1.0, 0.8636, 1.0, 0.8636, 0.8915, 0.8636, 0.8915, 0.8636, 1.0, 0.6918, 0.8915, 0.6918, 1.0, 0.6918, 1.0, 0.6918, 0.8915, 0.6918, 1.0, 0.6563, 1.0, 0.6563, 1.0, 0.6918, 1.0, 0.8636, 0.8915, 0.9091, 0.8915, 0.9091, 0.8915, 0.8636, 0.8915, 0.6563, 1.0, 0.6563, 0.8915, 0.6563, 0.8915, 0.6563, 1.0, 0.8636, 1.0, 0.8636, 0.8915, 0.8636, 0.8915, 0.8636, 1.0, 0.9091, 1.0, 0.8636, 1.0, 0.8636, 1.0, 0.9091, 1.0, 0.6918, 0.8915, 0.6918, 1.0, 0.6918, 1.0, 0.6918, 0.8915, 0.9091, 1.0, 0.8636, 1.0, 0.8636, 1.0, 0.9091, 1.0, 0.9091, 0.8915, 0.9091, 1.0, 0.9091, 1.0, 0.9091, 0.8915, 0.6918, 1.0, 0.6563, 1.0, 0.6563, 1.0, 0.6918, 1.0, 0.8636, 0.8915, 0.9091, 0.8915, 0.9091, 0.8915, 0.8636, 0.8915, 0.6563, 0.8915, 0.6918, 0.8915, 0.6918, 0.8915, 0.6563, 0.8915, 0.9091, 1.0, 0.8636, 1.0, 0.8636, 1.0, 0.9091, 1.0, 0.6918, 0.8915, 0.6918, 1.0, 0.6918, 1.0, 0.6918, 0.8915, 0.8636, 0.8915, 0.9091, 0.8915, 0.9091, 0.8915, 0.8636, 0.8915, 0.6918, 1.0, 0.6563, 1.0, 0.6563, 1.0, 0.6918, 1.0, 0.8636, 1.0, 0.8636, 0.8915, 0.8636, 0.8915, 0.8636, 1.0, 0.6563, 1.0, 0.6563, 0.8915, 0.6563, 0.8915, 0.6563, 1.0, 0.9091, 0.8915, 0.9091, 1.0, 0.9091, 1.0, 0.9091, 0.8915, 0.6918, 1.0, 0.6563, 1.0, 0.6563, 1.0, 0.6918, 1.0, 0.8636, 0.8915, 0.9091, 0.8915, 0.9091, 0.8915, 0.8636, 0.8915, 0.6563, 0.8915, 0.6918, 0.8915, 0.6918, 0.8915, 0.6563, 0.8915, 0.6918, 0.8915, 0.6918, 1.0, 0.6563, 1.0, 0.6563, 0.8915, 0.9091, 0.8915, 0.9091, 1.0, 0.8636, 1.0, 0.8636, 0.8915, 0.6563, 0.8915, 0.6918, 0.8915, 0.6918, 0.8915, 0.6563, 0.8915, 0.9091, 1.0, 0.8636, 1.0, 0.8636, 1.0, 0.9091, 1.0, 0.6918, 0.8915, 0.6918, 1.0, 0.6918, 1.0, 0.6918, 0.8915, 0.8636, 1.0, 0.8636, 0.8915, 0.8636, 0.8915, 0.8636, 1.0, 0.6563, 1.0, 0.6563, 0.8915, 0.6563, 0.8915, 0.6563, 1.0, 0.9091, 0.8915, 0.9091, 1.0, 0.9091, 1.0, 0.9091, 0.8915, 0.9091, 1.0, 0.8636, 1.0, 0.8636, 1.0, 0.9091, 1.0, 0.8636, 0.8915, 0.9091, 0.8915, 0.9091, 0.8915, 0.8636, 0.8915, 0.9091, 0.8915, 0.9091, 1.0, 0.9091, 1.0, 0.9091, 0.8915, 0.8636, 1.0, 0.8636, 0.8915, 0.8636, 0.8915, 0.8636, 1.0, 0.6918, 0.8915, 0.6918, 1.0, 0.6918, 1.0, 0.6918, 0.8915, 0.6563, 0.8915, 0.6918, 0.8915, 0.6918, 0.8915, 0.6563, 0.8915, 0.6918, 1.0, 0.6563, 1.0, 0.6563, 1.0, 0.6918, 1.0, 0.6563, 1.0, 0.6563, 0.8915, 0.6563, 0.8915, 0.6563, 1.0, 0.8636, 0.8915, 0.9091, 0.8915, 0.9091, 0.8915, 0.8636, 0.8915, 0.9091, 0.8915, 0.9091, 1.0, 0.9091, 1.0, 0.9091, 0.8915, 0.8636, 1.0, 0.8636, 0.8915, 0.8636, 0.8915, 0.8636, 1.0, 0.9091, 1.0, 0.8636, 1.0, 0.8636, 1.0, 0.9091, 1.0, 0.6563, 0.8915, 0.6918, 0.8915, 0.6918, 0.8915, 0.6563, 0.8915, 0.6918, 1.0, 0.6563, 1.0, 0.6563, 1.0, 0.6918, 1.0, 0.6563, 1.0, 0.6563, 0.8915, 0.6563, 0.8915, 0.6563, 1.0, 0.6918, 0.8915, 0.6918, 1.0, 0.6918, 1.0, 0.6918, 0.8915, 0.09091, 0.5, 0.1818, 0.5, 0.1818, 0.5, 0.09091, 0.5, 0.1818, 0.5, 0.1818, 0.5, 0.1818, 0.5, 0.1818, 0.5, 0.09091, 1.0, 0.09091, 0.8915, 0.09091, 0.8915, 0.09091, 1.0, 0.09091, 0.5, 0.09091, 0.5, 0.09091, 0.5, 0.09091, 0.5, 0.1818, 0.8915, 0.1818, 1.0, 0.1818, 1.0, 0.1818, 0.8915, 0.09091, 0.5, 0.1818, 0.5, 0.1818, 0.5, 0.09091, 0.5, 0.1818, 1.0, 0.09091, 1.0, 0.09091, 1.0, 0.1818, 1.0, 0.1818, 0.5, 0.1818, 0.8915, 0.1818, 0.8915, 0.1818, 0.5, 0.4545, 0.5, 0.4545, 0.5, 0.4545, 0.5, 0.4545, 0.5, 0.3636, 1.0, 0.3636, 0.8915, 0.3636, 0.8915, 0.3636, 1.0, 0.3636, 0.8915, 0.3636, 0.5, 0.3636, 0.5, 0.3636, 0.8915, 0.3636, 0.5, 0.4545, 0.5, 0.4545, 0.5, 0.3636, 0.5, 0.4545, 0.5, 0.4545, 0.5, 0.4545, 0.5, 0.4545, 0.5, 0.4545, 1.0, 0.3636, 1.0, 0.3636, 1.0, 0.4545, 1.0, 0.3636, 1.0, 0.3636, 0.8915, 0.3636, 0.8915, 0.3636, 1.0, 0.4545, 0.5, 0.4545, 0.8915, 0.4545, 0.8915, 0.4545, 0.5, 0.09091, 0.8915, 0.09091, 0.5, 0.09091, 0.5, 0.09091, 0.8915, 0.09091, 0.5, 0.09091, 0.5, 0.09091, 0.5, 0.09091, 0.5, 0.1818, 0.8915, 0.1818, 1.0, 0.1818, 1.0, 0.1818, 0.8915, 0.1818, 1.0, 0.09091, 1.0, 0.09091, 1.0, 0.1818, 1.0, 0.1818, 0.5, 0.1818, 0.8915, 0.1818, 0.8915, 0.1818, 0.5, 0.1818, 0.8915, 0.1818, 1.0, 0.1818, 1.0, 0.1818, 0.8915, 0.09091, 0.5, 0.09091, 0.5, 0.09091, 0.5, 0.09091, 0.5, 0.09091, 0.8915, 0.09091, 0.5, 0.09091, 0.5, 0.09091, 0.8915, 0.4545, 0.5, 0.4545, 0.8915, 0.4545, 0.8915, 0.4545, 0.5, 0.4545, 1.0, 0.3636, 1.0, 0.3636, 1.0, 0.4545, 1.0, 0.3636, 0.5, 0.4545, 0.5, 0.4545, 0.5, 0.3636, 0.5, 0.3636, 0.5, 0.4545, 0.5, 0.4545, 0.5, 0.3636, 0.5, 0.4545, 1.0, 0.3636, 1.0, 0.3636, 1.0, 0.4545, 1.0, 0.4545, 0.5, 0.4545, 0.8915, 0.4545, 0.8915, 0.4545, 0.5, 0.4545, 0.8915, 0.4545, 1.0, 0.4545, 1.0, 0.4545, 0.8915, 0.3636, 0.5, 0.3636, 0.5, 0.3636, 0.5, 0.3636, 0.5, 0.1818, 0.8915, 0.1818, 1.0, 0.09091, 1.0, 0.09091, 0.8915, 0.1818, 0.5, 0.09091, 0.5, 0.09091, 0.5, 0.1818, 0.5, 0.1818, 0.5, 0.1818, 0.8915, 0.09091, 0.8915, 0.09091, 0.5, 0.09091, 1.0, 0.09091, 0.8915, 0.09091, 0.8915, 0.09091, 1.0, 0.1818, 0.5, 0.1818, 0.5, 0.1818, 0.5, 0.1818, 0.5, 0.09091, 0.5, 0.1818, 0.5, 0.1818, 0.5, 0.09091, 0.5, 0.1818, 1.0, 0.09091, 1.0, 0.09091, 1.0, 0.1818, 1.0, 0.1818, 0.5, 0.1818, 0.8915, 0.1818, 0.8915, 0.1818, 0.5, 0.4545, 0.8915, 0.4545, 1.0, 0.3636, 1.0, 0.3636, 0.8915, 0.4545, 0.5, 0.3636, 0.5, 0.3636, 0.5, 0.4545, 0.5, 0.4545, 0.5, 0.4545, 0.8915, 0.3636, 0.8915, 0.3636, 0.5, 0.4545, 0.8915, 0.4545, 1.0, 0.4545, 1.0, 0.4545, 0.8915, 0.3636, 0.5, 0.3636, 0.5, 0.3636, 0.5, 0.3636, 0.5, 0.3636, 0.8915, 0.3636, 0.5, 0.3636, 0.5, 0.3636, 0.8915, 0.3636, 1.0, 0.3636, 0.8915, 0.3636, 0.8915, 0.3636, 1.0, 0.4545, 0.5, 0.4545, 0.5, 0.4545, 0.5, 0.4545, 0.5, 0.7273, 0.5, 0.6918, 0.5, 0.6918, 0.5, 0.7273, 0.5, 0.9091, 0.5, 0.8636, 0.5, 0.8636, 0.5, 0.9091, 0.5, 0.6918, 0.5, 0.6563, 0.5, 0.6563, 0.5, 0.6918, 0.5, 0.3636, 0.5, 0.2727, 0.5, 0.2727, 0.5, 0.3636, 0.5, 1.0, 0.5, 0.9091, 0.5, 0.9091, 0.5, 1.0, 0.5, 0.09091, 0.5, -1.788e-07, 0.5, -1.788e-07, 0.5, 0.09091, 0.5, 0.6563, 0.5, 0.6364, 0.5, 0.6364, 0.5, 0.6563, 0.5, 0.4545, 0.5, 0.3636, 0.5, 0.3636, 0.5, 0.4545, 0.5, 0.1818, 0.5, 0.09091, 0.5, 0.09091, 0.5, 0.1818, 0.5, 0.8182, 0.5, 0.7273, 0.5, 0.7273, 0.5, 0.8182, 0.5, 0.5455, 0.5, 0.4545, 0.5, 0.4545, 0.5, 0.5455, 0.5, 0.2727, 0.5, 0.1818, 0.5, 0.1818, 0.5, 0.2727, 0.5, 0.8636, 0.5, 0.8182, 0.5, 0.8182, 0.5, 0.8636, 0.5, 0.6364, 0.5, 0.5455, 0.5, 0.5455, 0.5, 0.6364, 0.5])
me_cylinder.materials.append(mat_seagull_base_material)
me_cylinder.materials.append(mat_seagul_dark_eye_tail)
me_cylinder.materials.append(mat_seagull_yellow)
me_cylinder.materials.append(mat_seagull_red)
me_cylinder.use_remesh_fix_poles = True
me_cylinder.use_remesh_preserve_attributes = False
me_cylinder.update()
arm_armature = bpy.data.armatures.new('Armature')  # bones are not reproduced

# ---- objects
ob_armature = bpy.data.objects.new('Armature', arm_armature)
ob_segull = bpy.data.objects.new('Segull', me_cylinder)
ob_camera = bpy.data.objects.new('Camera', cam_camera)

# ---- transforms, parenting, visibility, modifiers, constraints
ob_armature.location = (0.0, 1.0, 0.0)
ob_armature.rotation_euler = (-1.571, 0.0, 0.0)
ob_armature.show_in_front = True
ob_segull.parent = ob_armature
ob_segull.matrix_parent_inverse = Matrix(((1.0, -0.0, 0.0, -0.0), (0.0, -4.371e-08, -1.0, 4.371e-08), (0.0, 1.0, -4.371e-08, -1.0), (-0.0, 0.0, 0.0, 1.0)))
ob_segull.location = (0.0, 0.0, 0.0)
ob_segull.rotation_euler = (-1.571, 1.429, -3.142)
ob_segull.scale = (1.0, 1.0, 1.244)
ob_segull.lineart.crease_threshold = 0.0
_vg = ob_segull.vertex_groups.new(name='Bone')
for _i, _w in zip([1, 3, 5, 7, 9, 11, 132, 133, 134, 135, 136, 137, 144, 155, 157, 168, 169, 181, 182, 183, 184, 185, 186, 187, 188, 189, 190, 191, 192, 193, 194, 195, 196, 197, 198, 199, 200, 201, 202, 203, 204, 205, 206, 207, 208, 209, 210, 211, 212, 213, 214, 215, 216, 217, 218, 219, 220, 221, 222, 223, 224, 225, 226, 227, 228, 229], [0.03812, 0.1389, 0.1446, 0.1508, 0.1218, 0.02639, 0.07779, 0.3341, 0.3882, 0.3861, 0.3386, 0.07791, 0.1356, 0.3544, 0.1459, 0.3685, 0.1565, 0.368, 0.1276, 0.118, 0.1396, 0.1216, 0.1161, 0.1027, 0.1364, 0.09096, 0.1298, 0.1286, 0.1321, 0.1099, 0.1097, 0.1058, 0.1319, 0.1053, 0.1304, 0.1303, 0.1308, 0.108, 0.108, 0.1073, 0.1308, 0.1073, 0.1304, 0.1304, 0.1308, 0.108, 0.108, 0.1073, 0.1308, 0.1074, 0.132, 0.1298, 0.1283, 0.1322, 0.1098, 0.1057, 0.1051, 0.1101, 0.1299, 0.129, 0.1317, 0.1318, 0.1058, 0.1095, 0.1093, 0.1061]): _vg.add([_i], _w, 'REPLACE')
_vg = ob_segull.vertex_groups.new(name='Bone.001')
for _i, _w in zip([0, 2, 4, 6, 8, 10, 12, 13, 14, 16, 18, 20, 22, 23, 24, 25, 26, 27, 28, 29, 30, 31, 32, 66, 67, 68, 69, 70, 71, 72, 73, 74, 75, 76, 134, 135, 136, 137, 138, 143, 145, 149, 155, 156, 158, 162, 173, 174, 175, 181, 236, 245], [0.07667, 0.3176, 0.6835, 0.7316, 0.6102, 0.2812, 0.7676, 0.0005956, 0.06161, 0.4267, 0.06018, 0.0755, 0.8573, 0.8626, 0.8766, 0.883, 0.8827, 0.885, 0.9172, 0.8953, 0.8818, 0.8787, 0.863, 0.06857, 0.06623, 0.06594, 0.06656, 0.06911, 0.0698, 0.07759, 0.08076, 0.08181, 0.08058, 0.07607, 0.01227, 0.0179, 0.01437, 0.03029, 0.0814, 0.6092, 0.8814, 0.06639, 0.01147, 0.558, 0.869, 0.06392, 0.6923, 0.8812, 0.06448, 0.01174, 0.001332, 0.003658]): _vg.add([_i], _w, 'REPLACE')
_vg = ob_segull.vertex_groups.new(name='Bone.002')
for _i, _w in zip([22, 23, 24, 25, 26, 27, 30, 66, 67, 68, 69, 70, 71, 72, 73, 74, 75, 76, 77, 78, 79, 80, 81, 82, 83, 84, 85, 86, 87, 88, 89, 90, 91, 92, 93, 94, 95, 96, 97, 98, 99, 100, 101, 102, 103, 104, 105, 106, 107, 108, 109, 110, 111, 112, 113, 114, 115, 116, 117, 118, 119, 120, 121, 122, 123, 124, 125, 126, 127, 128, 129, 130, 131, 145, 149, 150, 151, 152, 153, 154, 158, 162, 163, 164, 165, 166, 167, 174, 175, 176, 177, 178, 179, 180, 278, 279, 280, 281, 282, 283, 284, 285, 286, 287, 288, 289, 290, 291], [0.06404, 0.08015, 0.08362, 0.08307, 0.07896, 0.06355, 0.04687, 0.9245, 0.9288, 0.9305, 0.9304, 0.9276, 0.9258, 0.9168, 0.9121, 0.9109, 0.911, 0.9154, 0.9846, 0.9866, 0.9877, 0.9877, 0.9867, 0.9849, 0.9828, 0.9813, 0.9807, 0.981, 0.9826, 0.998, 0.9985, 0.999, 0.999, 0.9985, 0.998, 0.9977, 0.9977, 0.9978, 0.9977, 0.9977, 0.9996, 0.9998, 0.9999, 0.9999, 0.9998, 0.9996, 0.9996, 0.9996, 0.9997, 0.9996, 0.9996, 0.9999, 1.0, 1.0, 1.0, 1.0, 0.9999, 0.9999, 0.9999, 0.9999, 0.9999, 0.9999, 1.0, 1.0, 1.0, 1.0, 1.0, 1.0, 1.0, 1.0, 1.0, 1.0, 1.0, 0.08196, 0.9305, 0.9869, 0.9986, 0.9998, 1.0, 1.0, 0.08436, 0.932, 0.9873, 0.9988, 0.9998, 1.0, 1.0, 0.08434, 0.9326, 0.9874, 0.9989, 0.9999, 1.0, 1.0, 0.9954, 0.9962, 0.9968, 0.9962, 0.9944, 0.9944, 0.9947, 0.9968, 0.9946, 0.9944, 0.9953, 0.9964, 0.9967, 0.9967]): _vg.add([_i], _w, 'REPLACE')
_vg = ob_segull.vertex_groups.new(name='Bone.006')
for _i, _w in zip([0, 1, 2, 4, 6, 16, 18, 19, 20, 21, 22, 23, 24, 30, 31, 32, 132, 133, 140, 141, 142, 143, 156, 158, 173, 182, 230, 231, 233, 234, 235, 236, 237, 246, 250, 252], [0.88, 0.005659, 0.6066, 0.2008, 0.0744, 0.264, 0.8862, 0.02036, 0.8439, 0.04926, 0.07234, 0.04759, 0.003003, 0.0207, 0.09015, 0.1039, 0.07018, 0.01699, 0.01284, 0.07706, 0.1032, 0.009858, 0.3495, 0.02271, 0.0455, 0.0003199, 0.7858, 0.9944, 0.5825, 0.6913, 0.5507, 0.8189, 0.7151, 0.05593, 0.06346, 0.0569]): _vg.add([_i], _w, 'REPLACE')
_vg = ob_segull.vertex_groups.new(name='Bone.007')
for _i, _w in zip([230, 232, 233, 234, 235, 236, 237, 246, 247, 248, 249, 250, 251, 252, 253, 262, 263, 264, 265, 266, 267, 268, 269], [0.1824, 0.9848, 0.4002, 0.2714, 0.4307, 0.1544, 0.2766, 0.9424, 0.9966, 0.9996, 0.983, 0.935, 0.9767, 0.9434, 0.9858, 0.984, 1.002, 0.9982, 0.9981, 0.9814, 0.9945, 0.9979, 0.9994]): _vg.add([_i], _w, 'REPLACE')
_vg = ob_segull.vertex_groups.new(name='Bone.008')
for _i, _w in zip([4, 6, 8, 10, 12, 13, 14, 16, 26, 27, 28, 29, 30, 137, 138, 139, 140, 143, 156, 173, 238, 240, 241, 242, 243, 244, 245, 257, 259, 261], [0.03937, 0.1217, 0.2992, 0.6594, 0.1159, 0.002888, 0.8842, 0.2632, 0.003026, 0.03161, 0.02986, 0.0766, 0.01294, 0.02406, 0.003364, 0.07406, 0.01038, 0.2918, 0.0002533, 0.1891, 0.5464, 0.9922, 0.7, 0.5816, 0.7899, 0.3746, 0.5867, 0.05728, 0.05235, 0.01751]): _vg.add([_i], _w, 'REPLACE')
_vg = ob_segull.vertex_groups.new(name='Bone.009')
for _i, _w in zip([238, 239, 241, 242, 243, 244, 245, 254, 255, 256, 257, 258, 259, 260, 261, 270, 271, 272, 273, 274, 275, 276, 277], [0.4336, 0.9892, 0.2608, 0.4005, 0.177, 0.6147, 0.3854, 0.9754, 0.9998, 0.9967, 0.9423, 0.9813, 0.9466, 1.008, 0.9653, 0.9869, 0.9951, 0.9917, 0.9849, 0.9868, 0.984, 1.0, 0.999]): _vg.add([_i], _w, 'REPLACE')
_vg = ob_segull.vertex_groups.new(name='Bone.004')
for _i, _w in zip([0, 1, 2, 3, 4, 5, 6, 7, 8, 9, 10, 11, 12, 13, 14, 15, 16, 17, 18, 19, 20, 21, 33, 34, 35, 36, 37, 38, 39, 40, 41, 42, 43, 44, 45, 46, 47, 48, 49, 50, 51, 52, 53, 54, 55, 56, 57, 58, 59, 60, 61, 62, 63, 64, 65, 132, 133, 134, 135, 136, 137, 138, 139, 140, 141, 142, 143, 144, 146, 147, 148, 155, 156, 157, 159, 160, 161, 168, 169, 170, 171, 172, 173, 181, 182, 183, 184, 185, 186, 187, 188, 189, 190, 191, 192, 193, 194, 195, 196, 197, 198, 199, 200, 201, 202, 203, 204, 205, 206, 207, 208, 209, 210, 211, 212, 213, 214, 215, 216, 217, 218, 219, 220, 221, 222, 223, 224, 225, 226, 227, 228, 229, 230, 234, 241, 243], [0.01557, 0.9207, 0.02747, 0.8307, 0.03176, 0.8319, 0.03379, 0.8267, 0.03578, 0.8547, 0.0382, 0.9305, 0.09629, 0.9379, 0.02357, 0.9607, 0.03855, 0.9692, 0.02262, 0.9601, 0.06721, 0.9325, 0.9896, 0.9936, 0.9907, 0.9912, 0.9918, 0.9931, 0.9941, 0.9963, 0.9979, 0.9966, 0.9945, 0.9731, 0.9681, 0.9873, 0.989, 0.9759, 0.9667, 0.9702, 0.9842, 0.993, 0.9854, 0.9729, 0.2482, 0.2056, 0.232, 0.2202, 0.2546, 0.2405, 0.2443, 0.2597, 0.2594, 0.2505, 0.2149, 0.8396, 0.6118, 0.5616, 0.5652, 0.6091, 0.8419, 0.8757, 0.9118, 0.9187, 0.9116, 0.871, 0.03486, 0.8412, 0.9916, 0.9792, 0.2412, 0.5973, 0.02969, 0.827, 0.9903, 0.9811, 0.2386, 0.5824, 0.8199, 0.9915, 0.9848, 0.2199, 0.03412, 0.5862, 0.8362, 0.8497, 0.8264, 0.8579, 0.8638, 0.8786, 0.8303, 0.8918, 0.8359, 0.8375, 0.8339, 0.8708, 0.871, 0.8753, 0.8342, 0.8758, 0.8355, 0.8356, 0.8351, 0.8729, 0.8729, 0.8736, 0.8351, 0.8736, 0.8355, 0.8356, 0.8352, 0.8729, 0.8729, 0.8736, 0.8352, 0.8736, 0.834, 0.8358, 0.8378, 0.8338, 0.8709, 0.8754, 0.8761, 0.8705, 0.8358, 0.837, 0.8343, 0.8342, 0.8753, 0.8713, 0.8714, 0.8749, 0.01252, 0.02341, 0.02433, 0.0133]): _vg.add([_i], _w, 'REPLACE')
_vg = ob_segull.vertex_groups.new(name='Bone.005')
for _i, _w in zip([44, 45, 49, 50, 54, 55, 56, 57, 58, 59, 60, 61, 62, 63, 64, 65, 148, 161, 172], [0.003078, 0.01331, 0.01622, 0.009188, 0.003798, 0.7517, 0.7944, 0.768, 0.7798, 0.7454, 0.7594, 0.7557, 0.7402, 0.7405, 0.7495, 0.7851, 0.7587, 0.7613, 0.78]): _vg.add([_i], _w, 'REPLACE')
_m = ob_segull.modifiers.new('Armature', 'ARMATURE')
_m.object = ob_armature
ob_camera.location = (0.5624, -8.712, 7.839)
ob_camera.rotation_euler = (-1.925, -3.474, -4.153)
ob_camera.scale = (1.722, 1.722, 1.722)
_c = ob_camera.constraints.new('TRACK_TO'); _c.name = 'Track To'
_c.target = ob_segull
_c.subtarget = 'root'

# ---- collection membership
scene.collection.objects.link(ob_armature)
scene.collection.objects.link(ob_segull)
col_seagull.objects.link(ob_camera)

# ---- scene / render settings (as saved in the file)
scene.camera = ob_camera
scene.frame_start = 0; scene.frame_end = 25; scene.frame_set(12)
scene.render.engine = 'BLENDER_EEVEE_NEXT'
scene.render.fps = 60
scene.cycles.use_denoising = False
scene.cycles.samples = 128
scene.cycles.sampling_pattern = 'TABULATED_SOBOL'
scene.cycles.use_adaptive_sampling = False
scene.cycles.use_light_tree = False
scene.view_settings.view_transform = 'Filmic'
bpy.context.view_layer.update()

# ---- added for rendering (the .blend has no usable light): sun
light_auto_sun = bpy.data.lights.new('AutoSun', 'SUN')
light_auto_sun.energy = 3.0
light_auto_sun.angle = 0.0523599
ob_auto_sun = bpy.data.objects.new('AutoSun', light_auto_sun)
scene.collection.objects.link(ob_auto_sun)
ob_auto_sun.rotation_euler = (0.872665, 0.174533, 0.523599)
bpy.context.view_layer.update()
